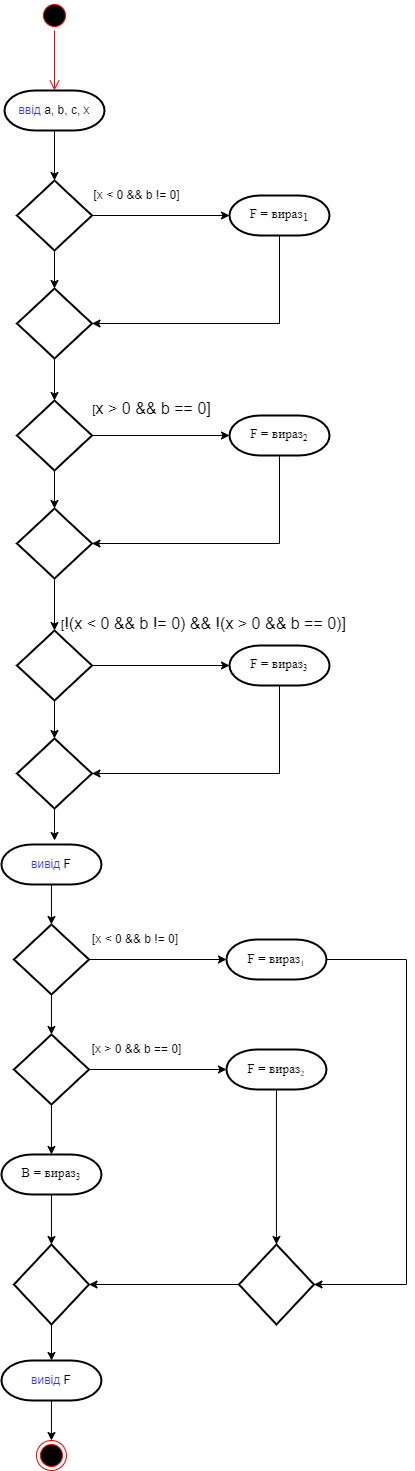

The diagram above was exported from draw.io. Its source (the exported page's mxGraphModel, read from the mxfile embedded in the PNG):
<mxGraphModel dx="1298" dy="750" grid="1" gridSize="10" guides="1" tooltips="1" connect="1" arrows="1" fold="1" page="1" pageScale="1" pageWidth="1169" pageHeight="826" math="0" shadow="0">
  <root>
    <mxCell id="0" />
    <mxCell id="1" parent="0" />
    <mxCell id="dmvQEoPN2HFHrZ0lySKp-1" value="" style="ellipse;html=1;shape=startState;fillColor=#000000;strokeColor=#ff0000;" parent="1" vertex="1">
      <mxGeometry x="510" y="40" width="30" height="30" as="geometry" />
    </mxCell>
    <mxCell id="dmvQEoPN2HFHrZ0lySKp-2" value="" style="edgeStyle=orthogonalEdgeStyle;html=1;verticalAlign=bottom;endArrow=open;endSize=8;strokeColor=#ff0000;rounded=0;" parent="1" source="dmvQEoPN2HFHrZ0lySKp-1" edge="1">
      <mxGeometry relative="1" as="geometry">
        <mxPoint x="525" y="130" as="targetPoint" />
      </mxGeometry>
    </mxCell>
    <mxCell id="dmvQEoPN2HFHrZ0lySKp-14" style="edgeStyle=orthogonalEdgeStyle;rounded=0;orthogonalLoop=1;jettySize=auto;html=1;fontColor=#3333FF;entryX=0.5;entryY=0;entryDx=0;entryDy=0;entryPerimeter=0;" parent="1" source="dmvQEoPN2HFHrZ0lySKp-8" target="dmvQEoPN2HFHrZ0lySKp-9" edge="1">
      <mxGeometry relative="1" as="geometry">
        <mxPoint x="525" y="210" as="targetPoint" />
      </mxGeometry>
    </mxCell>
    <mxCell id="dmvQEoPN2HFHrZ0lySKp-8" value="&lt;font color=&quot;#3333ff&quot;&gt;ввід&lt;/font&gt;&amp;nbsp;a, b, c, x" style="strokeWidth=2;html=1;shape=mxgraph.flowchart.terminator;whiteSpace=wrap;" parent="1" vertex="1">
      <mxGeometry x="475" y="130" width="100" height="40" as="geometry" />
    </mxCell>
    <mxCell id="dmvQEoPN2HFHrZ0lySKp-12" style="edgeStyle=orthogonalEdgeStyle;rounded=0;orthogonalLoop=1;jettySize=auto;html=1;fontColor=#3333FF;" parent="1" source="dmvQEoPN2HFHrZ0lySKp-9" target="dmvQEoPN2HFHrZ0lySKp-11" edge="1">
      <mxGeometry relative="1" as="geometry" />
    </mxCell>
    <mxCell id="dmvQEoPN2HFHrZ0lySKp-19" style="edgeStyle=orthogonalEdgeStyle;rounded=0;orthogonalLoop=1;jettySize=auto;html=1;fontColor=#000000;" parent="1" source="dmvQEoPN2HFHrZ0lySKp-9" target="dmvQEoPN2HFHrZ0lySKp-18" edge="1">
      <mxGeometry relative="1" as="geometry" />
    </mxCell>
    <mxCell id="dmvQEoPN2HFHrZ0lySKp-9" value="" style="strokeWidth=2;html=1;shape=mxgraph.flowchart.decision;whiteSpace=wrap;fontColor=#3333FF;" parent="1" vertex="1">
      <mxGeometry x="487.5" y="220" width="75" height="70" as="geometry" />
    </mxCell>
    <mxCell id="dmvQEoPN2HFHrZ0lySKp-20" style="edgeStyle=orthogonalEdgeStyle;rounded=0;orthogonalLoop=1;jettySize=auto;html=1;fontColor=#000000;entryX=1;entryY=0.5;entryDx=0;entryDy=0;entryPerimeter=0;" parent="1" source="dmvQEoPN2HFHrZ0lySKp-11" target="dmvQEoPN2HFHrZ0lySKp-18" edge="1">
      <mxGeometry relative="1" as="geometry">
        <mxPoint x="750" y="370" as="targetPoint" />
        <Array as="points">
          <mxPoint x="750" y="363" />
        </Array>
      </mxGeometry>
    </mxCell>
    <mxCell id="dmvQEoPN2HFHrZ0lySKp-11" value="&lt;span style=&quot;font-family: noto_regular; font-size: 10pt;&quot;&gt;F = вираз&lt;sub&gt;1&lt;/sub&gt;&lt;/span&gt;" style="strokeWidth=2;html=1;shape=mxgraph.flowchart.terminator;whiteSpace=wrap;" parent="1" vertex="1">
      <mxGeometry x="700" y="235" width="100" height="40" as="geometry" />
    </mxCell>
    <mxCell id="dmvQEoPN2HFHrZ0lySKp-16" value="&lt;font color=&quot;#000000&quot;&gt;[x &amp;lt; 0 &amp;amp;&amp;amp; b != 0]&lt;/font&gt;" style="text;html=1;strokeColor=none;fillColor=none;align=center;verticalAlign=middle;whiteSpace=wrap;rounded=0;fontColor=#3333FF;" parent="1" vertex="1">
      <mxGeometry x="555" y="220" width="105" height="30" as="geometry" />
    </mxCell>
    <mxCell id="dmvQEoPN2HFHrZ0lySKp-36" style="edgeStyle=orthogonalEdgeStyle;rounded=0;orthogonalLoop=1;jettySize=auto;html=1;fontColor=#000000;" parent="1" source="dmvQEoPN2HFHrZ0lySKp-18" target="dmvQEoPN2HFHrZ0lySKp-32" edge="1">
      <mxGeometry relative="1" as="geometry" />
    </mxCell>
    <mxCell id="dmvQEoPN2HFHrZ0lySKp-18" value="" style="strokeWidth=2;html=1;shape=mxgraph.flowchart.decision;whiteSpace=wrap;fontColor=#3333FF;" parent="1" vertex="1">
      <mxGeometry x="487.5" y="328" width="75" height="70" as="geometry" />
    </mxCell>
    <mxCell id="dmvQEoPN2HFHrZ0lySKp-30" style="edgeStyle=orthogonalEdgeStyle;rounded=0;orthogonalLoop=1;jettySize=auto;html=1;fontColor=#3333FF;" parent="1" source="dmvQEoPN2HFHrZ0lySKp-32" target="dmvQEoPN2HFHrZ0lySKp-34" edge="1">
      <mxGeometry relative="1" as="geometry" />
    </mxCell>
    <mxCell id="dmvQEoPN2HFHrZ0lySKp-31" style="edgeStyle=orthogonalEdgeStyle;rounded=0;orthogonalLoop=1;jettySize=auto;html=1;fontColor=#000000;" parent="1" source="dmvQEoPN2HFHrZ0lySKp-32" target="dmvQEoPN2HFHrZ0lySKp-35" edge="1">
      <mxGeometry relative="1" as="geometry" />
    </mxCell>
    <mxCell id="dmvQEoPN2HFHrZ0lySKp-32" value="" style="strokeWidth=2;html=1;shape=mxgraph.flowchart.decision;whiteSpace=wrap;fontColor=#3333FF;" parent="1" vertex="1">
      <mxGeometry x="487.5" y="440" width="75" height="70" as="geometry" />
    </mxCell>
    <mxCell id="dmvQEoPN2HFHrZ0lySKp-33" style="edgeStyle=orthogonalEdgeStyle;rounded=0;orthogonalLoop=1;jettySize=auto;html=1;fontColor=#000000;entryX=1;entryY=0.5;entryDx=0;entryDy=0;entryPerimeter=0;" parent="1" source="dmvQEoPN2HFHrZ0lySKp-34" target="dmvQEoPN2HFHrZ0lySKp-35" edge="1">
      <mxGeometry relative="1" as="geometry">
        <mxPoint x="750" y="590" as="targetPoint" />
        <Array as="points">
          <mxPoint x="750" y="583" />
        </Array>
      </mxGeometry>
    </mxCell>
    <mxCell id="dmvQEoPN2HFHrZ0lySKp-34" value="&lt;span style=&quot;font-family: noto_regular; font-size: 10pt;&quot;&gt;F = вираз&lt;/span&gt;&lt;span style=&quot;font-family: noto_regular; font-size: 11.1111px;&quot;&gt;&lt;sub&gt;2&lt;/sub&gt;&lt;/span&gt;" style="strokeWidth=2;html=1;shape=mxgraph.flowchart.terminator;whiteSpace=wrap;" parent="1" vertex="1">
      <mxGeometry x="700" y="455" width="100" height="40" as="geometry" />
    </mxCell>
    <mxCell id="dmvQEoPN2HFHrZ0lySKp-46" style="edgeStyle=orthogonalEdgeStyle;rounded=0;orthogonalLoop=1;jettySize=auto;html=1;entryX=0.5;entryY=0;entryDx=0;entryDy=0;entryPerimeter=0;fontColor=#000000;" parent="1" source="dmvQEoPN2HFHrZ0lySKp-35" target="dmvQEoPN2HFHrZ0lySKp-41" edge="1">
      <mxGeometry relative="1" as="geometry" />
    </mxCell>
    <mxCell id="dmvQEoPN2HFHrZ0lySKp-35" value="" style="strokeWidth=2;html=1;shape=mxgraph.flowchart.decision;whiteSpace=wrap;fontColor=#3333FF;" parent="1" vertex="1">
      <mxGeometry x="487.5" y="548" width="75" height="70" as="geometry" />
    </mxCell>
    <mxCell id="dmvQEoPN2HFHrZ0lySKp-37" value="&lt;font color=&quot;#000000&quot;&gt;[&lt;/font&gt;&lt;span data-lucid-content=&quot;{&amp;quot;t&amp;quot;:&amp;quot;0&lt;=x &amp;amp;&amp;amp; x&lt;=3&amp;quot;,&amp;quot;m&amp;quot;:[{&amp;quot;s&amp;quot;:0,&amp;quot;n&amp;quot;:&amp;quot;c&amp;quot;,&amp;quot;v&amp;quot;:&amp;quot;#000000ff&amp;quot;,&amp;quot;e&amp;quot;:12},{&amp;quot;s&amp;quot;:0,&amp;quot;n&amp;quot;:&amp;quot;s&amp;quot;,&amp;quot;v&amp;quot;:21.333333333333336,&amp;quot;e&amp;quot;:12}]}&quot; data-lucid-type=&quot;application/vnd.lucid.text&quot;&gt;&lt;font color=&quot;#000000&quot;&gt;&lt;span style=&quot;font-size: 16px;&quot;&gt;x &amp;gt; 0 &amp;amp;&amp;amp; b == 0]&lt;/span&gt;&lt;/font&gt;&lt;/span&gt;&lt;font color=&quot;#000000&quot;&gt;&lt;br&gt;&lt;br&gt;&lt;/font&gt;" style="text;html=1;strokeColor=none;fillColor=none;align=center;verticalAlign=middle;whiteSpace=wrap;rounded=0;fontColor=#3333FF;" parent="1" vertex="1">
      <mxGeometry x="555" y="440" width="135" height="30" as="geometry" />
    </mxCell>
    <mxCell id="dmvQEoPN2HFHrZ0lySKp-39" style="edgeStyle=orthogonalEdgeStyle;rounded=0;orthogonalLoop=1;jettySize=auto;html=1;fontColor=#3333FF;" parent="1" source="dmvQEoPN2HFHrZ0lySKp-41" target="dmvQEoPN2HFHrZ0lySKp-43" edge="1">
      <mxGeometry relative="1" as="geometry" />
    </mxCell>
    <mxCell id="dmvQEoPN2HFHrZ0lySKp-40" style="edgeStyle=orthogonalEdgeStyle;rounded=0;orthogonalLoop=1;jettySize=auto;html=1;fontColor=#000000;" parent="1" source="dmvQEoPN2HFHrZ0lySKp-41" target="dmvQEoPN2HFHrZ0lySKp-44" edge="1">
      <mxGeometry relative="1" as="geometry" />
    </mxCell>
    <mxCell id="dmvQEoPN2HFHrZ0lySKp-41" value="" style="strokeWidth=2;html=1;shape=mxgraph.flowchart.decision;whiteSpace=wrap;fontColor=#3333FF;" parent="1" vertex="1">
      <mxGeometry x="487.5" y="670" width="75" height="70" as="geometry" />
    </mxCell>
    <mxCell id="dmvQEoPN2HFHrZ0lySKp-42" style="edgeStyle=orthogonalEdgeStyle;rounded=0;orthogonalLoop=1;jettySize=auto;html=1;fontColor=#000000;entryX=1;entryY=0.5;entryDx=0;entryDy=0;entryPerimeter=0;" parent="1" source="dmvQEoPN2HFHrZ0lySKp-43" target="dmvQEoPN2HFHrZ0lySKp-44" edge="1">
      <mxGeometry relative="1" as="geometry">
        <mxPoint x="750" y="820" as="targetPoint" />
        <Array as="points">
          <mxPoint x="750" y="813" />
        </Array>
      </mxGeometry>
    </mxCell>
    <mxCell id="dmvQEoPN2HFHrZ0lySKp-43" value="&lt;span style=&quot;font-family: noto_regular; font-size: 10pt;&quot;&gt;F = вираз&lt;/span&gt;&lt;span style=&quot;font-family: noto_regular; font-size: 11.1111px;&quot;&gt;&lt;sub&gt;3&lt;/sub&gt;&lt;/span&gt;" style="strokeWidth=2;html=1;shape=mxgraph.flowchart.terminator;whiteSpace=wrap;" parent="1" vertex="1">
      <mxGeometry x="700" y="685" width="100" height="40" as="geometry" />
    </mxCell>
    <mxCell id="dmvQEoPN2HFHrZ0lySKp-48" style="edgeStyle=orthogonalEdgeStyle;rounded=0;orthogonalLoop=1;jettySize=auto;html=1;fontColor=#000000;" parent="1" source="dmvQEoPN2HFHrZ0lySKp-44" edge="1">
      <mxGeometry relative="1" as="geometry">
        <mxPoint x="525.0769230769231" y="880" as="targetPoint" />
      </mxGeometry>
    </mxCell>
    <mxCell id="dmvQEoPN2HFHrZ0lySKp-44" value="" style="strokeWidth=2;html=1;shape=mxgraph.flowchart.decision;whiteSpace=wrap;fontColor=#3333FF;" parent="1" vertex="1">
      <mxGeometry x="487.5" y="778" width="75" height="70" as="geometry" />
    </mxCell>
    <mxCell id="dmvQEoPN2HFHrZ0lySKp-54" style="edgeStyle=orthogonalEdgeStyle;rounded=0;orthogonalLoop=1;jettySize=auto;html=1;entryX=0.5;entryY=0;entryDx=0;entryDy=0;entryPerimeter=0;fontColor=#000000;" parent="1" source="dmvQEoPN2HFHrZ0lySKp-49" target="dmvQEoPN2HFHrZ0lySKp-52" edge="1">
      <mxGeometry relative="1" as="geometry" />
    </mxCell>
    <mxCell id="dmvQEoPN2HFHrZ0lySKp-49" value="&lt;font color=&quot;#3333ff&quot;&gt;вивід&lt;/font&gt;&amp;nbsp;F" style="strokeWidth=2;html=1;shape=mxgraph.flowchart.terminator;whiteSpace=wrap;" parent="1" vertex="1">
      <mxGeometry x="471.96" y="884" width="100" height="40" as="geometry" />
    </mxCell>
    <mxCell id="dmvQEoPN2HFHrZ0lySKp-51" style="edgeStyle=orthogonalEdgeStyle;rounded=0;orthogonalLoop=1;jettySize=auto;html=1;fontColor=#3333FF;" parent="1" source="dmvQEoPN2HFHrZ0lySKp-52" target="dmvQEoPN2HFHrZ0lySKp-53" edge="1">
      <mxGeometry relative="1" as="geometry" />
    </mxCell>
    <mxCell id="dmvQEoPN2HFHrZ0lySKp-57" style="edgeStyle=orthogonalEdgeStyle;rounded=0;orthogonalLoop=1;jettySize=auto;html=1;fontColor=#000000;" parent="1" source="dmvQEoPN2HFHrZ0lySKp-52" target="dmvQEoPN2HFHrZ0lySKp-56" edge="1">
      <mxGeometry relative="1" as="geometry" />
    </mxCell>
    <mxCell id="dmvQEoPN2HFHrZ0lySKp-52" value="" style="strokeWidth=2;html=1;shape=mxgraph.flowchart.decision;whiteSpace=wrap;fontColor=#3333FF;" parent="1" vertex="1">
      <mxGeometry x="484.46" y="964" width="75" height="70" as="geometry" />
    </mxCell>
    <mxCell id="dmvQEoPN2HFHrZ0lySKp-65" style="edgeStyle=orthogonalEdgeStyle;rounded=0;orthogonalLoop=1;jettySize=auto;html=1;fontColor=#000000;" parent="1" source="dmvQEoPN2HFHrZ0lySKp-53" target="dmvQEoPN2HFHrZ0lySKp-66" edge="1">
      <mxGeometry relative="1" as="geometry">
        <mxPoint x="786.96" y="1324" as="targetPoint" />
        <Array as="points">
          <mxPoint x="876.96" y="999" />
          <mxPoint x="876.96" y="1324" />
        </Array>
      </mxGeometry>
    </mxCell>
    <mxCell id="dmvQEoPN2HFHrZ0lySKp-53" value="&lt;span style=&quot;font-family: noto_regular; font-size: 10pt;&quot;&gt;F = вираз&lt;/span&gt;&lt;span style=&quot;font-family: noto_regular;&quot;&gt;&lt;font size=&quot;1&quot;&gt;&lt;sub&gt;1&lt;/sub&gt;&lt;/font&gt;&lt;/span&gt;" style="strokeWidth=2;html=1;shape=mxgraph.flowchart.terminator;whiteSpace=wrap;" parent="1" vertex="1">
      <mxGeometry x="696.96" y="979" width="100" height="40" as="geometry" />
    </mxCell>
    <mxCell id="dmvQEoPN2HFHrZ0lySKp-55" value="&lt;span style=&quot;color: rgb(0, 0, 0);&quot;&gt;[x &amp;lt; 0 &amp;amp;&amp;amp; b != 0]&lt;/span&gt;" style="text;html=1;strokeColor=none;fillColor=none;align=center;verticalAlign=middle;whiteSpace=wrap;rounded=0;fontColor=#3333FF;" parent="1" vertex="1">
      <mxGeometry x="551.96" y="964" width="108.04" height="30" as="geometry" />
    </mxCell>
    <mxCell id="dmvQEoPN2HFHrZ0lySKp-61" style="edgeStyle=orthogonalEdgeStyle;rounded=0;orthogonalLoop=1;jettySize=auto;html=1;entryX=0.5;entryY=0;entryDx=0;entryDy=0;entryPerimeter=0;fontColor=#000000;" parent="1" source="dmvQEoPN2HFHrZ0lySKp-56" target="dmvQEoPN2HFHrZ0lySKp-60" edge="1">
      <mxGeometry relative="1" as="geometry" />
    </mxCell>
    <mxCell id="dmvQEoPN2HFHrZ0lySKp-56" value="" style="strokeWidth=2;html=1;shape=mxgraph.flowchart.decision;whiteSpace=wrap;fontColor=#3333FF;" parent="1" vertex="1">
      <mxGeometry x="484.46" y="1074" width="75" height="70" as="geometry" />
    </mxCell>
    <mxCell id="dmvQEoPN2HFHrZ0lySKp-58" style="edgeStyle=orthogonalEdgeStyle;rounded=0;orthogonalLoop=1;jettySize=auto;html=1;fontColor=#3333FF;" parent="1" target="dmvQEoPN2HFHrZ0lySKp-59" edge="1">
      <mxGeometry relative="1" as="geometry">
        <mxPoint x="559.46" y="1109" as="sourcePoint" />
      </mxGeometry>
    </mxCell>
    <mxCell id="dmvQEoPN2HFHrZ0lySKp-67" style="edgeStyle=orthogonalEdgeStyle;rounded=0;orthogonalLoop=1;jettySize=auto;html=1;entryX=0.5;entryY=0;entryDx=0;entryDy=0;entryPerimeter=0;fontColor=#000000;" parent="1" source="dmvQEoPN2HFHrZ0lySKp-59" target="dmvQEoPN2HFHrZ0lySKp-66" edge="1">
      <mxGeometry relative="1" as="geometry" />
    </mxCell>
    <mxCell id="dmvQEoPN2HFHrZ0lySKp-59" value="&lt;span style=&quot;font-family: noto_regular; font-size: 10pt;&quot;&gt;F = вираз&lt;/span&gt;&lt;span style=&quot;font-family: noto_regular;&quot;&gt;&lt;font size=&quot;1&quot;&gt;&lt;sub&gt;2&lt;/sub&gt;&lt;/font&gt;&lt;/span&gt;" style="strokeWidth=2;html=1;shape=mxgraph.flowchart.terminator;whiteSpace=wrap;" parent="1" vertex="1">
      <mxGeometry x="696.96" y="1089" width="100" height="40" as="geometry" />
    </mxCell>
    <mxCell id="dmvQEoPN2HFHrZ0lySKp-64" style="edgeStyle=orthogonalEdgeStyle;rounded=0;orthogonalLoop=1;jettySize=auto;html=1;entryX=0.5;entryY=0;entryDx=0;entryDy=0;entryPerimeter=0;fontColor=#000000;" parent="1" source="dmvQEoPN2HFHrZ0lySKp-60" target="dmvQEoPN2HFHrZ0lySKp-63" edge="1">
      <mxGeometry relative="1" as="geometry" />
    </mxCell>
    <mxCell id="dmvQEoPN2HFHrZ0lySKp-60" value="&lt;span style=&quot;font-family: noto_regular; font-size: 10pt;&quot;&gt;В = вираз&lt;/span&gt;&lt;span style=&quot;font-family: noto_regular; font-size: 11.1111px;&quot;&gt;&lt;sub&gt;3&lt;/sub&gt;&lt;/span&gt;" style="strokeWidth=2;html=1;shape=mxgraph.flowchart.terminator;whiteSpace=wrap;" parent="1" vertex="1">
      <mxGeometry x="471.96" y="1194" width="100" height="40" as="geometry" />
    </mxCell>
    <mxCell id="dmvQEoPN2HFHrZ0lySKp-62" style="edgeStyle=orthogonalEdgeStyle;rounded=0;orthogonalLoop=1;jettySize=auto;html=1;fontColor=#000000;" parent="1" source="dmvQEoPN2HFHrZ0lySKp-63" edge="1" target="dmvQEoPN2HFHrZ0lySKp-71">
      <mxGeometry relative="1" as="geometry">
        <mxPoint x="521.96" y="1404" as="targetPoint" />
      </mxGeometry>
    </mxCell>
    <mxCell id="dmvQEoPN2HFHrZ0lySKp-63" value="" style="strokeWidth=2;html=1;shape=mxgraph.flowchart.decision;whiteSpace=wrap;fontColor=#3333FF;" parent="1" vertex="1">
      <mxGeometry x="484.46" y="1284" width="75" height="80" as="geometry" />
    </mxCell>
    <mxCell id="dmvQEoPN2HFHrZ0lySKp-68" style="edgeStyle=orthogonalEdgeStyle;rounded=0;orthogonalLoop=1;jettySize=auto;html=1;entryX=1;entryY=0.5;entryDx=0;entryDy=0;entryPerimeter=0;fontColor=#000000;" parent="1" source="dmvQEoPN2HFHrZ0lySKp-66" target="dmvQEoPN2HFHrZ0lySKp-63" edge="1">
      <mxGeometry relative="1" as="geometry">
        <Array as="points">
          <mxPoint x="558.96" y="1324" />
        </Array>
      </mxGeometry>
    </mxCell>
    <mxCell id="dmvQEoPN2HFHrZ0lySKp-66" value="" style="strokeWidth=2;html=1;shape=mxgraph.flowchart.decision;whiteSpace=wrap;fontColor=#3333FF;" parent="1" vertex="1">
      <mxGeometry x="709.46" y="1284" width="75" height="80" as="geometry" />
    </mxCell>
    <mxCell id="dmvQEoPN2HFHrZ0lySKp-69" value="&lt;font color=&quot;#000000&quot;&gt;[x &amp;gt; 0 &amp;amp;&amp;amp; b == 0]&lt;br&gt;&lt;/font&gt;" style="text;html=1;strokeColor=none;fillColor=none;align=center;verticalAlign=middle;whiteSpace=wrap;rounded=0;fontColor=#3333FF;" parent="1" vertex="1">
      <mxGeometry x="545" y="1074" width="125" height="30" as="geometry" />
    </mxCell>
    <mxCell id="dmvQEoPN2HFHrZ0lySKp-74" style="edgeStyle=orthogonalEdgeStyle;rounded=0;orthogonalLoop=1;jettySize=auto;html=1;entryX=0.5;entryY=0;entryDx=0;entryDy=0;fontColor=#000000;" parent="1" source="dmvQEoPN2HFHrZ0lySKp-71" target="dmvQEoPN2HFHrZ0lySKp-73" edge="1">
      <mxGeometry relative="1" as="geometry" />
    </mxCell>
    <mxCell id="dmvQEoPN2HFHrZ0lySKp-71" value="&lt;font color=&quot;#3333ff&quot;&gt;вивід&lt;/font&gt;&amp;nbsp;F" style="strokeWidth=2;html=1;shape=mxgraph.flowchart.terminator;whiteSpace=wrap;" parent="1" vertex="1">
      <mxGeometry x="471.96" y="1400" width="100" height="40" as="geometry" />
    </mxCell>
    <mxCell id="dmvQEoPN2HFHrZ0lySKp-73" value="" style="ellipse;html=1;shape=endState;fillColor=#000000;strokeColor=#ff0000;fontColor=#000000;" parent="1" vertex="1">
      <mxGeometry x="506.96" y="1480" width="30" height="30" as="geometry" />
    </mxCell>
    <mxCell id="SKOaFW6XqbjocxUPeooP-1" value="&lt;font color=&quot;#000000&quot;&gt;[&lt;/font&gt;&lt;span data-lucid-content=&quot;{&amp;quot;t&amp;quot;:&amp;quot;0&lt;=x &amp;amp;&amp;amp; x&lt;=3&amp;quot;,&amp;quot;m&amp;quot;:[{&amp;quot;s&amp;quot;:0,&amp;quot;n&amp;quot;:&amp;quot;c&amp;quot;,&amp;quot;v&amp;quot;:&amp;quot;#000000ff&amp;quot;,&amp;quot;e&amp;quot;:12},{&amp;quot;s&amp;quot;:0,&amp;quot;n&amp;quot;:&amp;quot;s&amp;quot;,&amp;quot;v&amp;quot;:21.333333333333336,&amp;quot;e&amp;quot;:12}]}&quot; data-lucid-type=&quot;application/vnd.lucid.text&quot;&gt;&lt;font color=&quot;#000000&quot;&gt;&lt;span style=&quot;font-size: 16px;&quot;&gt;!(x &amp;lt; 0 &amp;amp;&amp;amp; b != 0) &amp;amp;&amp;amp; !(x &amp;gt; 0 &amp;amp;&amp;amp; b == 0)]&lt;/span&gt;&lt;/font&gt;&lt;/span&gt;&lt;font color=&quot;#000000&quot;&gt;&lt;br&gt;&lt;br&gt;&lt;/font&gt;" style="text;html=1;strokeColor=none;fillColor=none;align=center;verticalAlign=middle;whiteSpace=wrap;rounded=0;fontColor=#3333FF;" vertex="1" parent="1">
      <mxGeometry x="522" y="655" width="305" height="30" as="geometry" />
    </mxCell>
  </root>
</mxGraphModel>